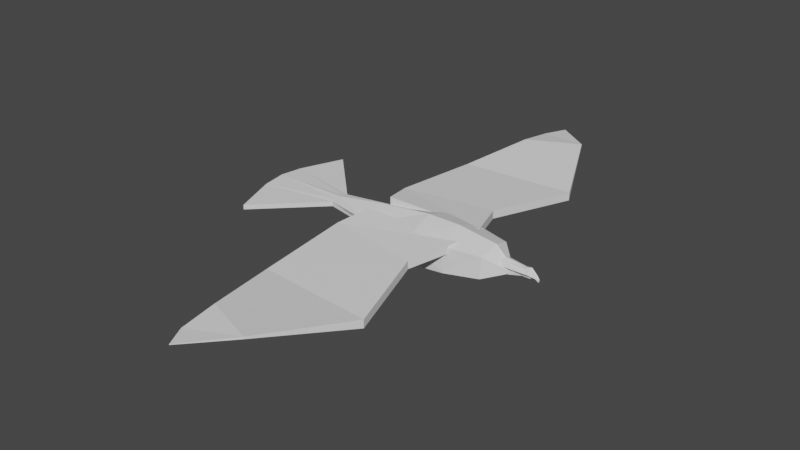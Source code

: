 # Source: Far_birds.blend  (saved by Blender 3.6.13; exported with 4.5.12 LTS)
import bpy
from mathutils import Matrix  # noqa: F401  (used for matrix-valued properties, if any)

bpy.ops.wm.read_factory_settings(use_empty=True)
scene = bpy.context.scene
scene.name = 'Scene'

# ---- collections
col_collection = bpy.data.collections.new('Collection'); scene.collection.children.link(col_collection)

# ---- world
world_world = bpy.data.worlds.new('World'); scene.world = world_world
world_world.use_nodes = True; world_world.node_tree.nodes.clear()
_N = world_world.node_tree.nodes; _L = world_world.node_tree.links
n0 = _N.new('ShaderNodeOutputWorld'); n0.name = 'World Output'; n0.location = (300, 300)
n1 = _N.new('ShaderNodeBackground'); n1.name = 'Background'; n1.location = (10, 300)
n1.inputs[0].default_value = (0.05088, 0.05088, 0.05088, 1.0)
_L.new(n1.outputs[0], n0.inputs[0])
n0.is_active_output = True
world_world.color = (0.05088, 0.05088, 0.05088)
world_world.use_sun_shadow = False
world_world.sun_shadow_jitter_overblur = 0.0

# ---- meshes
me_cube_001 = bpy.data.meshes.new('Cube.001')
me_cube_001.from_pydata([(-1.0, -0.247, 0.007932), (-1.0, -0.2972, 0.1229), (-1.0, 0.0, -0.1761), (-1.0, 0.0, 0.2728), (-0.1909, -0.4014, -0.1635), (0.2749, -0.3669, -0.1379), (0.2749, -0.3669, 0.2222), (-0.2145, -0.4299, 0.2222), (-0.2304, 0.0, 0.3677), (0.2378, 0.0, 0.3676), (0.2378, 0.0, -0.1937), (-0.1969, 0.0, -0.257), (0.8024, 0.0, 0.2945), (0.7646, -0.2567, 0.2057), (0.7646, -0.2818, -0.08113), (0.7447, 0.0, -0.1384), (1.009, 0.0, 0.102), (1.009, -0.05893, 0.0315), (1.009, -0.05893, -0.01714), (1.009, 0.0, -0.02937), (-1.745, 0.0, 0.02691), (-1.745, -0.1445, 0.05277), (-1.745, -0.1445, 0.1182), (-1.745, 0.0, 0.144), (1.009, 0.0, 0.01031), (-1.0, 0.247, 0.007932), (-1.0, 0.2972, 0.1229), (-0.1909, 0.4014, -0.1635), (0.2749, 0.3669, -0.1379), (0.2749, 0.3669, 0.2222), (-0.2145, 0.4299, 0.2222), (0.7646, 0.2567, 0.2057), (0.7646, 0.2818, -0.08113), (1.009, 0.05893, 0.0315), (1.009, 0.05893, -0.01714), (-1.745, 0.1445, 0.05277), (-1.745, 0.1445, 0.1182), (-1.745, 0.0, 0.02691), (-1.745, -0.1445, 0.05277), (-1.745, -0.1445, 0.1182), (-1.745, 0.0, 0.144), (-2.834, 0.0, 0.02691), (-2.577, -0.9677, 0.05277), (-2.577, -0.9677, 0.1182), (-2.834, 0.0, 0.144), (-1.745, -0.07223, 0.03984), (-1.745, -0.07223, 0.1311), (-2.8, -0.3332, 0.03984), (-2.8, -0.3332, 0.1311), (-1.745, 0.1445, 0.05277), (-1.745, 0.1445, 0.1182), (-2.577, 0.9677, 0.05277), (-2.577, 0.9677, 0.1182), (-1.745, 0.07223, 0.03984), (-1.745, 0.07223, 0.1311), (-2.8, 0.3332, 0.03984), (-2.8, 0.3332, 0.1311), (-0.8245, -3.019, 0.2092), (-0.8245, -3.019, 0.2395), (-1.044, -0.2159, 0.1591), (-1.044, -0.2159, 0.2726), (-0.0509, -3.313, 0.2423), (-0.0509, -3.313, 0.2726), (0.3864, -0.2159, 0.1591), (0.3864, -0.2159, 0.2726), (-1.096, -1.976, 0.01074), (-1.096, -1.976, 0.1242), (0.5229, -2.087, 0.01074), (0.5229, -2.087, 0.1242), (-1.17, -0.6672, 0.1984), (0.14, -0.8622, 0.08492), (-1.17, -0.6672, 0.08492), (0.14, -0.8622, 0.1984), (-0.8245, -3.019, 0.2092), (-0.8245, -3.019, 0.2395), (-0.0509, -3.313, 0.2726), (-0.0509, -3.313, 0.2423), (-0.8007, -3.524, 0.1697), (-0.8007, -3.524, 0.1776), (-0.6419, -3.819, 0.1863), (-0.6419, -3.819, 0.1783), (-0.8245, 3.019, 0.2092), (-0.8245, 3.019, 0.2395), (-1.044, 0.2159, 0.1591), (-1.044, 0.2159, 0.2726), (-0.0509, 3.313, 0.2423), (-0.0509, 3.313, 0.2726), (0.3864, 0.2159, 0.1591), (0.3864, 0.2159, 0.2726), (-1.096, 1.976, 0.01074), (-1.096, 1.976, 0.1242), (0.5229, 2.087, 0.01074), (0.5229, 2.087, 0.1242), (-1.17, 0.6672, 0.1984), (0.14, 0.8622, 0.08492), (-1.17, 0.6672, 0.08492), (0.14, 0.8622, 0.1984), (-0.8245, 3.019, 0.2092), (-0.8245, 3.019, 0.2395), (-0.0509, 3.313, 0.2726), (-0.0509, 3.313, 0.2423), (-0.8007, 3.524, 0.1697), (-0.8007, 3.524, 0.1776), (-0.6419, 3.819, 0.1863), (-0.6419, 3.819, 0.1783), (0.9372, -0.01606, 0.1243), (0.9834, -0.04251, -0.009842), (0.9354, 0.01359, 0.1243), (0.9268, 0.04004, -0.00375), (1.313, -0.01252, 0.0365), (1.301, -0.01457, 0.007363), (1.313, 0.01761, 0.0365), (1.301, 0.0121, 0.007363), (0.8973, -0.001236, 0.1342), (0.9268, -0.03577, 0.03203), (0.9168, -0.001236, -0.01228), (0.9268, 0.0333, 0.03203), (0.9829, 0.01692, 0.1303), (0.9672, 0.04932, -0.0162), (1.332, 0.01661, 0.02565), (1.32, 0.002548, 0.04243), (1.307, -0.001236, 0.0004427), (1.332, -0.01151, 0.02565), (0.9829, -0.01939, 0.1303), (1.024, -0.05179, -0.02229), (0.9656, -0.001236, -0.03708), (0.9605, -0.001236, 0.1512), (0.9772, -0.05007, 0.02811), (1.347, 0.002548, 0.02452), (0.9772, 0.0476, 0.02811), (1.193, 0.01581, 0.009223), (1.121, -0.01439, 0.09205), (1.121, 0.01192, 0.09204), (1.193, -0.01828, 0.009223), (1.196, -0.001236, -0.002778), (1.126, -0.001236, 0.1023), (1.143, -0.03426, 0.06524), (1.143, 0.03179, 0.06524), (0.9339, -0.02778, 0.04924), (0.8824, -0.05315, 0.1317), (0.9339, 0.02847, 0.04924), (0.8824, 0.05384, 0.1317), (1.413, -0.01056, -0.001621), (1.392, -0.01756, 0.06038), (1.413, 0.01125, -0.001621), (1.393, 0.01763, 0.06067), (0.9219, 0.000348, 0.03721), (0.8704, -0.06517, 0.07821), (0.8704, 0.000348, 0.1437), (0.8704, 0.06587, 0.07821), (0.9874, 0.03479, 0.03721), (0.9359, 0.06587, 0.1437), (1.409, 0.01857, 0.02909), (1.421, 0.000348, -0.009968), (1.401, 0.000348, 0.06902), (1.409, -0.01788, 0.02909), (0.9874, -0.0341, 0.03721), (0.9359, -0.06517, 0.1437), (0.9359, 0.000348, 0.1709), (0.9831, 0.000348, 0.01054), (0.9359, -0.09231, 0.07821), (1.428, 0.000348, 0.02909), (0.9359, 0.09301, 0.07821), (1.304, 0.02244, 0.1401), (1.254, -0.02461, 0.05465), (1.254, 0.02531, 0.05465), (1.304, -0.02174, 0.1401), (1.317, 0.000348, 0.1554), (1.259, 0.000348, 0.03946), (1.285, -0.06231, 0.06784), (1.285, 0.06301, 0.06784), (1.196, 0.02736, 0.05088), (1.22, -0.03113, 0.1243), (1.2, 0.000348, 0.03311), (1.22, -0.0688, 0.07008), (1.22, 0.03182, 0.1243), (1.196, -0.02666, 0.05088), (1.198, 0.000348, 0.1282), (1.22, 0.06949, 0.07008), (1.37, 0.01889, 0.08144), (1.373, -0.0206, 0.03249), (1.379, 0.000348, 0.09162), (1.373, 0.03147, 0.04034), (1.373, 0.0213, 0.03249), (1.373, -0.0178, 0.08547), (1.374, 0.000348, 0.02389), (1.377, -0.0295, 0.03923)], [], [(5, 14, 13, 6), (4, 7, 1, 0), (8, 3, 1, 7), (1, 3, 23, 22), (9, 8, 7, 6), (2, 11, 4, 0), (11, 10, 5, 4), (10, 15, 14, 5), (5, 6, 7, 4), (12, 13, 17, 16), (19, 24, 17, 18), (13, 14, 18, 17), (14, 15, 19, 18), (2, 0, 21, 20), (0, 1, 22, 21), (17, 24, 16), (9, 6, 13, 12), (28, 29, 31, 32), (27, 25, 26, 30), (8, 30, 26, 3), (26, 36, 23, 3), (9, 29, 30, 8), (2, 25, 27, 11), (11, 27, 28, 10), (10, 28, 32, 15), (28, 27, 30, 29), (12, 16, 33, 31), (19, 34, 33, 24), (31, 33, 34, 32), (32, 34, 19, 15), (2, 20, 35, 25), (25, 35, 36, 26), (33, 16, 24), (9, 12, 31, 29), (37, 45, 47, 41), (47, 48, 44, 41), (38, 39, 43, 42), (46, 40, 44, 48), (45, 38, 42, 47), (39, 46, 48, 43), (42, 43, 48, 47), (37, 41, 55, 53), (55, 41, 44, 56), (49, 51, 52, 50), (54, 56, 44, 40), (53, 55, 51, 49), (50, 52, 56, 54), (51, 55, 56, 52), (71, 69, 60, 59), (59, 60, 64, 63), (67, 68, 62, 61), (62, 58, 74, 75), (65, 67, 61, 57), (68, 66, 58, 62), (72, 69, 66, 68), (71, 70, 67, 65), (70, 72, 68, 67), (57, 58, 66, 65), (63, 64, 72, 70), (59, 63, 70, 71), (64, 60, 69, 72), (65, 66, 69, 71), (75, 74, 78, 79), (61, 62, 75, 76), (58, 57, 73, 74), (57, 61, 76, 73), (80, 79, 78, 77), (76, 75, 79, 80), (73, 76, 80, 77), (74, 73, 77, 78), (95, 83, 84, 93), (83, 87, 88, 84), (91, 85, 86, 92), (86, 99, 98, 82), (89, 81, 85, 91), (92, 86, 82, 90), (96, 92, 90, 93), (95, 89, 91, 94), (94, 91, 92, 96), (81, 89, 90, 82), (87, 94, 96, 88), (83, 95, 94, 87), (88, 96, 93, 84), (89, 95, 93, 90), (99, 103, 102, 98), (85, 100, 99, 86), (82, 98, 97, 81), (81, 97, 100, 85), (104, 101, 102, 103), (100, 104, 103, 99), (97, 101, 104, 100), (98, 102, 101, 97), (137, 130, 112, 119), (128, 121, 110, 122), (127, 124, 106, 114), (135, 120, 109, 131), (125, 115, 106, 124), (134, 125, 124, 133), (130, 118, 125, 134), (118, 108, 115, 125), (113, 126, 123, 105), (107, 117, 126, 113), (132, 111, 120, 135), (123, 127, 114, 105), (131, 136, 127, 123), (136, 133, 124, 127), (120, 128, 122, 109), (111, 119, 128, 120), (119, 112, 121, 128), (132, 137, 119, 111), (107, 116, 129, 117), (116, 108, 118, 129), (117, 129, 137, 132), (122, 110, 133, 136), (109, 122, 136, 131), (117, 132, 135, 126), (112, 130, 134, 121), (121, 134, 133, 110), (126, 135, 131, 123), (129, 118, 130, 137), (182, 179, 145, 152), (161, 154, 143, 155), (160, 157, 139, 147), (185, 153, 142, 180), (158, 148, 139, 157), (177, 158, 157, 172), (175, 151, 158, 177), (151, 141, 148, 158), (146, 159, 156, 138), (140, 150, 159, 146), (183, 144, 153, 185), (156, 160, 147, 138), (176, 174, 160, 156), (174, 172, 157, 160), (153, 161, 155, 142), (144, 152, 161, 153), (152, 145, 154, 161), (183, 182, 152, 144), (140, 149, 162, 150), (149, 141, 151, 162), (171, 178, 170, 165), (186, 184, 166, 169), (180, 186, 169, 164), (171, 165, 168, 173), (179, 163, 167, 181), (181, 167, 166, 184), (173, 168, 164, 176), (178, 175, 163, 170), (162, 151, 175, 178), (159, 173, 176, 156), (150, 171, 173, 159), (150, 162, 178, 171), (169, 166, 172, 174), (164, 169, 174, 176), (163, 175, 177, 167), (167, 177, 172, 166), (154, 181, 184, 143), (145, 179, 181, 154), (142, 155, 186, 180), (155, 143, 184, 186), (165, 170, 182, 183), (165, 183, 185, 168), (168, 185, 180, 164), (170, 163, 179, 182)])
_uv = me_cube_001.uv_layers.new(name='UVMap')
_uv.uv.foreach_set('vector', [0.375, 0.8333, 0.353, 0.7726, 0.6504, 0.7692, 0.625, 0.8333, 0.375, 0.9072, 0.625, 0.9167, 0.5321, 1.0, 0.4336, 1.0, 0.7917, 0.625, 0.875, 0.625, 0.8755, 0.7597, 0.7917, 0.75, 0.8755, 0.7597, 0.875, 0.625, 0.875, 0.625, 0.875, 0.75, 0.7083, 0.625, 0.7917, 0.625, 0.7917, 0.75, 0.7083, 0.75, 0.125, 0.625, 0.2066, 0.625, 0.2178, 0.75, 0.1246, 0.7592, 0.2066, 0.625, 0.2917, 0.625, 0.2917, 0.75, 0.2178, 0.75, 0.2917, 0.625, 0.3304, 0.625, 0.353, 0.7726, 0.2917, 0.75, 0.375, 0.8333, 0.625, 0.8333, 0.625, 0.9167, 0.375, 0.9072, 0.625, 0.625, 0.6504, 0.7692, 0.554, 0.75, 0.625, 0.625, 0.375, 0.625, 0.4505, 0.625, 0.554, 0.75, 0.4939, 0.75, 0.6504, 0.7692, 0.353, 0.7726, 0.4939, 0.75, 0.554, 0.75, 0.353, 0.7726, 0.3304, 0.625, 0.375, 0.625, 0.4939, 0.75, 0.125, 0.625, 0.1246, 0.7592, 0.125, 0.75, 0.125, 0.625, 0.4336, 1.0, 0.5321, 1.0, 0.625, 1.0, 0.375, 1.0, 0.554, 0.75, 0.4505, 0.625, 0.625, 0.625, 0.7083, 0.625, 0.7083, 0.75, 0.6504, 0.7692, 0.625, 0.625, 0.375, 0.8333, 0.625, 0.8333, 0.6504, 0.7692, 0.353, 0.7726, 0.375, 0.9072, 0.4336, 1.0, 0.5321, 1.0, 0.625, 0.9167, 0.7917, 0.625, 0.7917, 0.75, 0.8755, 0.7597, 0.875, 0.625, 0.8755, 0.7597, 0.875, 0.75, 0.875, 0.625, 0.875, 0.625, 0.7083, 0.625, 0.7083, 0.75, 0.7917, 0.75, 0.7917, 0.625, 0.125, 0.625, 0.1246, 0.7592, 0.2178, 0.75, 0.2066, 0.625, 0.2066, 0.625, 0.2178, 0.75, 0.2917, 0.75, 0.2917, 0.625, 0.2917, 0.625, 0.2917, 0.75, 0.353, 0.7726, 0.3304, 0.625, 0.375, 0.8333, 0.375, 0.9072, 0.625, 0.9167, 0.625, 0.8333, 0.625, 0.625, 0.625, 0.625, 0.554, 0.75, 0.6504, 0.7692, 0.375, 0.625, 0.4939, 0.75, 0.554, 0.75, 0.4505, 0.625, 0.6504, 0.7692, 0.554, 0.75, 0.4939, 0.75, 0.353, 0.7726, 0.353, 0.7726, 0.4939, 0.75, 0.375, 0.625, 0.3304, 0.625, 0.125, 0.625, 0.125, 0.625, 0.125, 0.75, 0.1246, 0.7592, 0.4336, 1.0, 0.375, 1.0, 0.625, 1.0, 0.5321, 1.0, 0.554, 0.75, 0.625, 0.625, 0.4505, 0.625, 0.7083, 0.625, 0.625, 0.625, 0.6504, 0.7692, 0.7083, 0.75, 0.125, 0.625, 0.125, 0.6875, 0.125, 0.6875, 0.125, 0.625, 0.375, 0.0625, 0.625, 0.0625, 0.625, 0.125, 0.375, 0.125, 0.375, 1.0, 0.625, 1.0, 0.625, 1.0, 0.375, 1.0, 0.875, 0.6875, 0.875, 0.625, 0.875, 0.625, 0.875, 0.6875, 0.125, 0.6875, 0.125, 0.75, 0.125, 0.75, 0.125, 0.6875, 0.875, 0.75, 0.875, 0.6875, 0.875, 0.6875, 0.875, 0.75, 0.375, 0.0, 0.625, 0.0, 0.625, 0.0625, 0.375, 0.0625, 0.125, 0.625, 0.125, 0.625, 0.125, 0.6875, 0.125, 0.6875, 0.375, 0.0625, 0.375, 0.125, 0.625, 0.125, 0.625, 0.0625, 0.375, 1.0, 0.375, 1.0, 0.625, 1.0, 0.625, 1.0, 0.875, 0.6875, 0.875, 0.6875, 0.875, 0.625, 0.875, 0.625, 0.125, 0.6875, 0.125, 0.6875, 0.125, 0.75, 0.125, 0.75, 0.875, 0.75, 0.875, 0.75, 0.875, 0.6875, 0.875, 0.6875, 0.375, 0.0, 0.375, 0.0625, 0.625, 0.0625, 0.625, 0.0, 0.375, 0.2014, 0.625, 0.2014, 0.625, 0.25, 0.375, 0.25, 0.375, 0.25, 0.625, 0.25, 0.625, 0.5, 0.375, 0.5, 0.375, 0.5972, 0.62, 0.6077, 0.625, 0.75, 0.375, 0.75, 0.625, 0.75, 0.8708, 0.7215, 0.8708, 0.7215, 0.625, 0.75, 0.125, 0.5972, 0.375, 0.5972, 0.375, 0.75, 0.125, 0.7159, 0.62, 0.6077, 0.8564, 0.6222, 0.8708, 0.7215, 0.625, 0.75, 0.6225, 0.5539, 0.8657, 0.5611, 0.8564, 0.6222, 0.62, 0.6077, 0.125, 0.5486, 0.375, 0.5486, 0.375, 0.5972, 0.125, 0.5972, 0.375, 0.5486, 0.6225, 0.5539, 0.62, 0.6077, 0.375, 0.5972, 0.375, 0.03411, 0.625, 0.03411, 0.625, 0.1528, 0.375, 0.1528, 0.375, 0.5, 0.625, 0.5, 0.6225, 0.5539, 0.375, 0.5486, 0.125, 0.5, 0.375, 0.5, 0.375, 0.5486, 0.125, 0.5486, 0.625, 0.5, 0.875, 0.5, 0.8657, 0.5611, 0.6225, 0.5539, 0.375, 0.1528, 0.625, 0.1528, 0.625, 0.2014, 0.375, 0.2014, 0.625, 0.75, 0.8708, 0.7215, 0.8708, 0.7215, 0.625, 0.75, 0.375, 0.75, 0.625, 0.75, 0.625, 0.75, 0.375, 0.75, 0.625, 0.03411, 0.375, 0.03411, 0.375, 0.03411, 0.625, 0.03411, 0.125, 0.7159, 0.375, 0.75, 0.375, 0.75, 0.125, 0.7159, 0.375, 0.75, 0.625, 0.75, 0.552, 1.021, 0.302, 1.021, 0.375, 0.75, 0.625, 0.75, 0.625, 0.75, 0.375, 0.75, 0.125, 0.7159, 0.375, 0.75, 0.375, 0.75, 0.125, 0.7159, 0.625, 0.03411, 0.375, 0.03411, 0.375, 0.03411, 0.625, 0.03411, 0.375, 0.2014, 0.375, 0.25, 0.625, 0.25, 0.625, 0.2014, 0.375, 0.25, 0.375, 0.5, 0.625, 0.5, 0.625, 0.25, 0.375, 0.5972, 0.375, 0.75, 0.625, 0.75, 0.62, 0.6077, 0.625, 0.75, 0.625, 0.75, 0.8708, 0.7215, 0.8708, 0.7215, 0.125, 0.5972, 0.125, 0.7159, 0.375, 0.75, 0.375, 0.5972, 0.62, 0.6077, 0.625, 0.75, 0.8708, 0.7215, 0.8564, 0.6222, 0.6225, 0.5539, 0.62, 0.6077, 0.8564, 0.6222, 0.8657, 0.5611, 0.125, 0.5486, 0.125, 0.5972, 0.375, 0.5972, 0.375, 0.5486, 0.375, 0.5486, 0.375, 0.5972, 0.62, 0.6077, 0.6225, 0.5539, 0.375, 0.03411, 0.375, 0.1528, 0.625, 0.1528, 0.625, 0.03411, 0.375, 0.5, 0.375, 0.5486, 0.6225, 0.5539, 0.625, 0.5, 0.125, 0.5, 0.125, 0.5486, 0.375, 0.5486, 0.375, 0.5, 0.625, 0.5, 0.6225, 0.5539, 0.8657, 0.5611, 0.875, 0.5, 0.375, 0.1528, 0.375, 0.2014, 0.625, 0.2014, 0.625, 0.1528, 0.625, 0.75, 0.625, 0.75, 0.8708, 0.7215, 0.8708, 0.7215, 0.375, 0.75, 0.375, 0.75, 0.625, 0.75, 0.625, 0.75, 0.625, 0.03411, 0.625, 0.03411, 0.375, 0.03411, 0.375, 0.03411, 0.125, 0.7159, 0.125, 0.7159, 0.375, 0.75, 0.375, 0.75, 0.375, 0.75, 0.302, 1.021, 0.552, 1.021, 0.625, 0.75, 0.375, 0.75, 0.375, 0.75, 0.625, 0.75, 0.625, 0.75, 0.125, 0.7159, 0.125, 0.7159, 0.375, 0.75, 0.375, 0.75, 0.625, 0.03411, 0.625, 0.03411, 0.375, 0.03411, 0.375, 0.03411, 0.5, 0.4545, 0.625, 0.4545, 0.625, 0.5, 0.5, 0.5, 0.5, 0.625, 0.625, 0.625, 0.625, 0.75, 0.5, 0.75, 0.5, 0.875, 0.625, 0.875, 0.625, 1.0, 0.5, 1.0, 0.3295, 0.625, 0.375, 0.625, 0.375, 0.75, 0.3295, 0.75, 0.75, 0.625, 0.875, 0.625, 0.875, 0.75, 0.75, 0.75, 0.6705, 0.625, 0.75, 0.625, 0.75, 0.75, 0.6705, 0.75, 0.6705, 0.5, 0.75, 0.5, 0.75, 0.625, 0.6705, 0.625, 0.75, 0.5, 0.875, 0.5, 0.875, 0.625, 0.75, 0.625, 0.125, 0.625, 0.25, 0.625, 0.25, 0.75, 0.125, 0.75, 0.125, 0.5, 0.25, 0.5, 0.25, 0.625, 0.125, 0.625, 0.3295, 0.5, 0.375, 0.5, 0.375, 0.625, 0.3295, 0.625, 0.375, 0.875, 0.5, 0.875, 0.5, 1.0, 0.375, 1.0, 0.375, 0.7955, 0.5, 0.7955, 0.5, 0.875, 0.375, 0.875, 0.5, 0.7955, 0.625, 0.7955, 0.625, 0.875, 0.5, 0.875, 0.375, 0.625, 0.5, 0.625, 0.5, 0.75, 0.375, 0.75, 0.375, 0.5, 0.5, 0.5, 0.5, 0.625, 0.375, 0.625, 0.5, 0.5, 0.625, 0.5, 0.625, 0.625, 0.5, 0.625, 0.375, 0.4545, 0.5, 0.4545, 0.5, 0.5, 0.375, 0.5, 0.375, 0.25, 0.5, 0.25, 0.5, 0.375, 0.375, 0.375, 0.5, 0.25, 0.625, 0.25, 0.625, 0.375, 0.5, 0.375, 0.375, 0.375, 0.5, 0.375, 0.5, 0.4545, 0.375, 0.4545, 0.5, 0.75, 0.625, 0.75, 0.625, 0.7955, 0.5, 0.7955, 0.375, 0.75, 0.5, 0.75, 0.5, 0.7955, 0.375, 0.7955, 0.25, 0.5, 0.3295, 0.5, 0.3295, 0.625, 0.25, 0.625, 0.625, 0.5, 0.6705, 0.5, 0.6705, 0.625, 0.625, 0.625, 0.625, 0.625, 0.6705, 0.625, 0.6705, 0.75, 0.625, 0.75, 0.25, 0.625, 0.3295, 0.625, 0.3295, 0.75, 0.25, 0.75, 0.5, 0.375, 0.625, 0.375, 0.625, 0.4545, 0.5, 0.4545, 0.5, 0.4868, 0.625, 0.4881, 0.625, 0.5, 0.5, 0.5, 0.5, 0.625, 0.625, 0.625, 0.5412, 0.75, 0.5, 0.75, 0.5, 0.875, 0.625, 0.875, 0.625, 1.0, 0.5, 1.0, 0.3601, 0.625, 0.375, 0.625, 0.375, 0.75, 0.3631, 0.75, 0.75, 0.625, 0.875, 0.625, 0.875, 0.75, 0.75, 0.75, 0.6983, 0.625, 0.75, 0.625, 0.75, 0.75, 0.6877, 0.75, 0.6877, 0.5, 0.75, 0.5, 0.75, 0.625, 0.6983, 0.625, 0.75, 0.5, 0.875, 0.5, 0.875, 0.625, 0.75, 0.625, 0.125, 0.625, 0.25, 0.625, 0.25, 0.75, 0.125, 0.75, 0.125, 0.5, 0.25, 0.5, 0.25, 0.625, 0.125, 0.625, 0.3631, 0.5, 0.375, 0.5, 0.375, 0.625, 0.3601, 0.625, 0.375, 0.875, 0.5, 0.875, 0.5, 1.0, 0.375, 1.0, 0.375, 0.8127, 0.5, 0.8127, 0.5, 0.875, 0.375, 0.875, 0.5, 0.8127, 0.625, 0.8127, 0.625, 0.875, 0.5, 0.875, 0.375, 0.625, 0.5, 0.625, 0.5, 0.75, 0.375, 0.75, 0.375, 0.5, 0.5, 0.5, 0.5, 0.625, 0.375, 0.625, 0.5, 0.5, 0.625, 0.5, 0.625, 0.625, 0.5, 0.625, 0.375, 0.4881, 0.5, 0.4868, 0.5, 0.5, 0.375, 0.5, 0.375, 0.25, 0.5, 0.25, 0.5, 0.375, 0.375, 0.375, 0.5, 0.25, 0.625, 0.25, 0.625, 0.375, 0.5, 0.375, 0.375, 0.4373, 0.5, 0.4373, 0.5, 0.4545, 0.375, 0.4545, 0.5, 0.7619, 0.5722, 0.7544, 0.625, 0.7955, 0.5, 0.7955, 0.375, 0.7619, 0.5, 0.7619, 0.5, 0.7955, 0.375, 0.7955, 0.3123, 0.5, 0.3295, 0.5, 0.3295, 0.625, 0.3123, 0.625, 0.6369, 0.5, 0.6705, 0.5, 0.6705, 0.625, 0.6369, 0.625, 0.6369, 0.625, 0.6705, 0.625, 0.6705, 0.75, 0.5792, 0.7428, 0.3123, 0.625, 0.3295, 0.625, 0.3295, 0.75, 0.3123, 0.75, 0.5, 0.4373, 0.625, 0.4373, 0.625, 0.4545, 0.5, 0.4545, 0.5, 0.375, 0.625, 0.375, 0.625, 0.4373, 0.5, 0.4373, 0.25, 0.625, 0.3123, 0.625, 0.3123, 0.75, 0.25, 0.75, 0.25, 0.5, 0.3123, 0.5, 0.3123, 0.625, 0.25, 0.625, 0.375, 0.375, 0.5, 0.375, 0.5, 0.4373, 0.375, 0.4373, 0.5, 0.7955, 0.625, 0.7955, 0.625, 0.8127, 0.5, 0.8127, 0.375, 0.7955, 0.5, 0.7955, 0.5, 0.8127, 0.375, 0.8127, 0.6705, 0.5, 0.6877, 0.5, 0.6983, 0.625, 0.6705, 0.625, 0.6705, 0.625, 0.6983, 0.625, 0.6877, 0.75, 0.6705, 0.75, 0.625, 0.625, 0.6369, 0.625, 0.5792, 0.7428, 0.5412, 0.75, 0.625, 0.5, 0.6369, 0.5, 0.6369, 0.625, 0.625, 0.625, 0.375, 0.75, 0.5, 0.75, 0.5, 0.7619, 0.375, 0.7619, 0.5, 0.75, 0.5412, 0.75, 0.5722, 0.7544, 0.5, 0.7619, 0.375, 0.4545, 0.5, 0.4545, 0.5, 0.4868, 0.375, 0.4881, 0.3295, 0.5, 0.3631, 0.5, 0.3601, 0.625, 0.3295, 0.625, 0.3295, 0.625, 0.3601, 0.625, 0.3631, 0.75, 0.3295, 0.75, 0.5, 0.4545, 0.625, 0.4545, 0.625, 0.4881, 0.5, 0.4868])
me_cube_001.update()

# ---- objects
ob_seagull_msh = bpy.data.objects.new('seagull_msh', me_cube_001)

# ---- transforms, parenting, visibility, modifiers, constraints
ob_seagull_msh.location = (0.0, 0.0, 0.0)

# ---- collection membership
col_collection.objects.link(ob_seagull_msh)

# ---- scene / render settings (as saved in the file)
scene.frame_start = 1; scene.frame_end = 250; scene.frame_set(1)
scene.render.engine = 'BLENDER_EEVEE_NEXT'
scene.cycles.sampling_pattern = 'TABULATED_SOBOL'
scene.cycles.use_light_tree = False
scene.view_settings.view_transform = 'Filmic'
bpy.context.view_layer.update()

# ---- added for rendering (the .blend has no active camera and no usable light): camera, sun
cam_auto = bpy.data.cameras.new('AutoCamera')
cam_auto.lens = 50.0
cam_auto.sensor_width = 36.0
cam_auto.clip_end = 1000.0
ob_auto_camera = bpy.data.objects.new('AutoCamera', cam_auto)
scene.collection.objects.link(ob_auto_camera)
ob_auto_camera.location = (7.41023, -9.73571, 6.54583)
ob_auto_camera.rotation_euler = (1.09748, -7.21219e-08, 0.694738)
scene.camera = ob_auto_camera
light_auto_sun = bpy.data.lights.new('AutoSun', 'SUN')
light_auto_sun.energy = 3.0
light_auto_sun.angle = 0.0523599
ob_auto_sun = bpy.data.objects.new('AutoSun', light_auto_sun)
scene.collection.objects.link(ob_auto_sun)
ob_auto_sun.rotation_euler = (0.872665, 0.174533, 0.523599)
bpy.context.view_layer.update()

